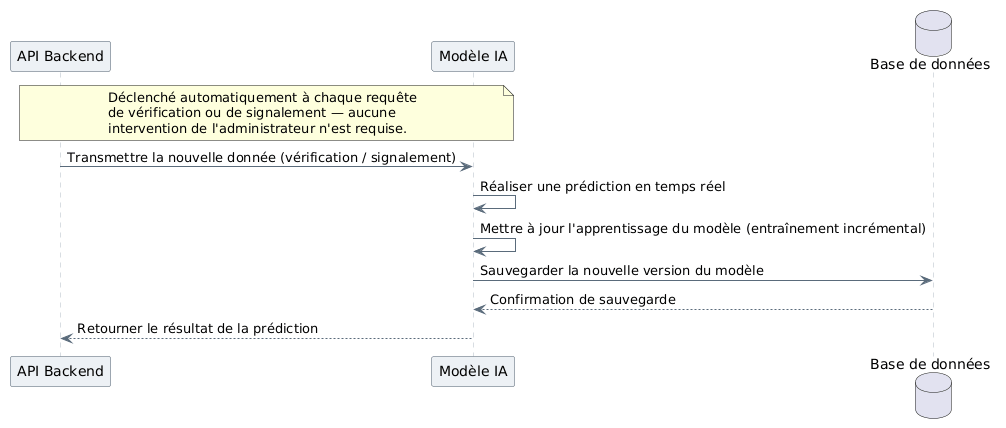

The diagram above was rendered by PlantUML. Its source (embedded in the PNG):
@startuml
skinparam backgroundColor #FFFFFF
skinparam shadowing false
skinparam defaultFontName Arial
skinparam SequenceParticipantBackgroundColor #EDF1F5
skinparam SequenceParticipantBorderColor #4A5A6A
skinparam SequenceLifeLineBorderColor #B0BAC5
skinparam SequenceArrowColor #5A6B7B

participant "API Backend" as API
participant "Modèle IA" as IA
database "Base de données" as BD

note over API, IA
  Déclenché automatiquement à chaque requête
  de vérification ou de signalement — aucune
  intervention de l'administrateur n'est requise.
end note

API -> IA : Transmettre la nouvelle donnée (vérification / signalement)
IA -> IA : Réaliser une prédiction en temps réel
IA -> IA : Mettre à jour l'apprentissage du modèle (entraînement incrémental)
IA -> BD : Sauvegarder la nouvelle version du modèle
BD --> IA : Confirmation de sauvegarde
IA --> API : Retourner le résultat de la prédiction
@enduml